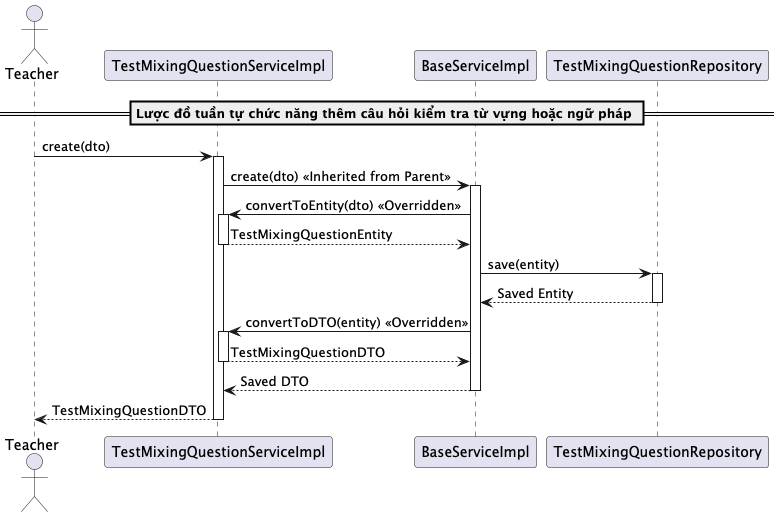

The diagram above was rendered by PlantUML. Its source (embedded in the PNG):
@startuml createTestMixingQuestion
actor Teacher
participant "TestMixingQuestionServiceImpl" as TestMixingQuestionService
participant "BaseServiceImpl" as BaseService
participant "TestMixingQuestionRepository" as Repository

== Lược đồ tuần tự chức năng thêm câu hỏi kiểm tra từ vựng hoặc ngữ pháp ==
Teacher -> TestMixingQuestionService: create(dto)
activate TestMixingQuestionService

TestMixingQuestionService -> BaseService: create(dto) << Inherited from Parent >>
activate BaseService

BaseService -> TestMixingQuestionService: convertToEntity(dto) << Overridden >>
activate TestMixingQuestionService
TestMixingQuestionService --> BaseService: TestMixingQuestionEntity
deactivate TestMixingQuestionService

BaseService -> Repository: save(entity)
activate Repository
Repository --> BaseService: Saved Entity
deactivate Repository

BaseService -> TestMixingQuestionService: convertToDTO(entity) << Overridden >>
activate TestMixingQuestionService
TestMixingQuestionService --> BaseService: TestMixingQuestionDTO
deactivate TestMixingQuestionService

BaseService --> TestMixingQuestionService: Saved DTO
deactivate BaseService

TestMixingQuestionService --> Teacher: TestMixingQuestionDTO
deactivate TestMixingQuestionService

@enduml